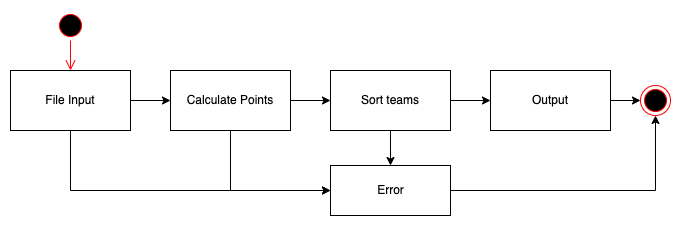

The diagram above was exported from draw.io. Its source (the exported page's mxGraphModel, read from the mxfile embedded in the PNG):
<mxGraphModel dx="946" dy="672" grid="1" gridSize="10" guides="1" tooltips="1" connect="1" arrows="1" fold="1" page="1" pageScale="1" pageWidth="827" pageHeight="1169" math="0" shadow="0">
  <root>
    <mxCell id="0" />
    <mxCell id="1" parent="0" />
    <mxCell id="4LznEHCZB3ixW8HDaT1e-5" style="edgeStyle=orthogonalEdgeStyle;rounded=0;orthogonalLoop=1;jettySize=auto;html=1;entryX=0;entryY=0.5;entryDx=0;entryDy=0;" edge="1" parent="1" source="4LznEHCZB3ixW8HDaT1e-1" target="4LznEHCZB3ixW8HDaT1e-2">
      <mxGeometry relative="1" as="geometry" />
    </mxCell>
    <mxCell id="4LznEHCZB3ixW8HDaT1e-21" style="edgeStyle=orthogonalEdgeStyle;rounded=0;orthogonalLoop=1;jettySize=auto;html=1;entryX=0;entryY=0.5;entryDx=0;entryDy=0;" edge="1" parent="1" source="4LznEHCZB3ixW8HDaT1e-1" target="4LznEHCZB3ixW8HDaT1e-20">
      <mxGeometry relative="1" as="geometry">
        <Array as="points">
          <mxPoint x="180" y="560" />
        </Array>
      </mxGeometry>
    </mxCell>
    <mxCell id="4LznEHCZB3ixW8HDaT1e-1" value="File Input" style="rounded=0;whiteSpace=wrap;html=1;" vertex="1" parent="1">
      <mxGeometry x="120" y="440" width="120" height="60" as="geometry" />
    </mxCell>
    <mxCell id="4LznEHCZB3ixW8HDaT1e-8" style="edgeStyle=orthogonalEdgeStyle;rounded=0;orthogonalLoop=1;jettySize=auto;html=1;exitX=1;exitY=0.5;exitDx=0;exitDy=0;entryX=0;entryY=0.5;entryDx=0;entryDy=0;" edge="1" parent="1" source="4LznEHCZB3ixW8HDaT1e-2" target="4LznEHCZB3ixW8HDaT1e-3">
      <mxGeometry relative="1" as="geometry" />
    </mxCell>
    <mxCell id="4LznEHCZB3ixW8HDaT1e-22" style="edgeStyle=orthogonalEdgeStyle;rounded=0;orthogonalLoop=1;jettySize=auto;html=1;entryX=0;entryY=0.5;entryDx=0;entryDy=0;" edge="1" parent="1" source="4LznEHCZB3ixW8HDaT1e-2" target="4LznEHCZB3ixW8HDaT1e-20">
      <mxGeometry relative="1" as="geometry">
        <Array as="points">
          <mxPoint x="340" y="560" />
        </Array>
      </mxGeometry>
    </mxCell>
    <mxCell id="4LznEHCZB3ixW8HDaT1e-2" value="Calculate Points" style="rounded=0;whiteSpace=wrap;html=1;" vertex="1" parent="1">
      <mxGeometry x="280" y="440" width="120" height="60" as="geometry" />
    </mxCell>
    <mxCell id="4LznEHCZB3ixW8HDaT1e-9" style="edgeStyle=orthogonalEdgeStyle;rounded=0;orthogonalLoop=1;jettySize=auto;html=1;exitX=1;exitY=0.5;exitDx=0;exitDy=0;entryX=0;entryY=0.5;entryDx=0;entryDy=0;" edge="1" parent="1" source="4LznEHCZB3ixW8HDaT1e-3" target="4LznEHCZB3ixW8HDaT1e-4">
      <mxGeometry relative="1" as="geometry" />
    </mxCell>
    <mxCell id="4LznEHCZB3ixW8HDaT1e-23" style="edgeStyle=orthogonalEdgeStyle;rounded=0;orthogonalLoop=1;jettySize=auto;html=1;entryX=0.5;entryY=0;entryDx=0;entryDy=0;" edge="1" parent="1" source="4LznEHCZB3ixW8HDaT1e-3" target="4LznEHCZB3ixW8HDaT1e-20">
      <mxGeometry relative="1" as="geometry" />
    </mxCell>
    <mxCell id="4LznEHCZB3ixW8HDaT1e-3" value="Sort teams" style="rounded=0;whiteSpace=wrap;html=1;" vertex="1" parent="1">
      <mxGeometry x="440" y="440" width="120" height="60" as="geometry" />
    </mxCell>
    <mxCell id="4LznEHCZB3ixW8HDaT1e-19" style="edgeStyle=orthogonalEdgeStyle;rounded=0;orthogonalLoop=1;jettySize=auto;html=1;exitX=1;exitY=0.5;exitDx=0;exitDy=0;entryX=0;entryY=0.5;entryDx=0;entryDy=0;" edge="1" parent="1" source="4LznEHCZB3ixW8HDaT1e-4" target="4LznEHCZB3ixW8HDaT1e-18">
      <mxGeometry relative="1" as="geometry" />
    </mxCell>
    <mxCell id="4LznEHCZB3ixW8HDaT1e-4" value="Output" style="rounded=0;whiteSpace=wrap;html=1;" vertex="1" parent="1">
      <mxGeometry x="600" y="440" width="120" height="60" as="geometry" />
    </mxCell>
    <mxCell id="4LznEHCZB3ixW8HDaT1e-14" value="" style="ellipse;html=1;shape=startState;fillColor=#000000;strokeColor=#ff0000;" vertex="1" parent="1">
      <mxGeometry x="165" y="380" width="30" height="30" as="geometry" />
    </mxCell>
    <mxCell id="4LznEHCZB3ixW8HDaT1e-15" value="" style="edgeStyle=orthogonalEdgeStyle;html=1;verticalAlign=bottom;endArrow=open;endSize=8;strokeColor=#ff0000;rounded=0;entryX=0.5;entryY=0;entryDx=0;entryDy=0;" edge="1" source="4LznEHCZB3ixW8HDaT1e-14" parent="1" target="4LznEHCZB3ixW8HDaT1e-1">
      <mxGeometry relative="1" as="geometry">
        <mxPoint x="55" y="550" as="targetPoint" />
      </mxGeometry>
    </mxCell>
    <mxCell id="4LznEHCZB3ixW8HDaT1e-18" value="" style="ellipse;html=1;shape=endState;fillColor=#000000;strokeColor=#ff0000;" vertex="1" parent="1">
      <mxGeometry x="750" y="455" width="30" height="30" as="geometry" />
    </mxCell>
    <mxCell id="4LznEHCZB3ixW8HDaT1e-24" style="edgeStyle=orthogonalEdgeStyle;rounded=0;orthogonalLoop=1;jettySize=auto;html=1;entryX=0.5;entryY=1;entryDx=0;entryDy=0;" edge="1" parent="1" source="4LznEHCZB3ixW8HDaT1e-20" target="4LznEHCZB3ixW8HDaT1e-18">
      <mxGeometry relative="1" as="geometry" />
    </mxCell>
    <mxCell id="4LznEHCZB3ixW8HDaT1e-20" value="Error" style="html=1;" vertex="1" parent="1">
      <mxGeometry x="440" y="535" width="120" height="50" as="geometry" />
    </mxCell>
  </root>
</mxGraphModel>